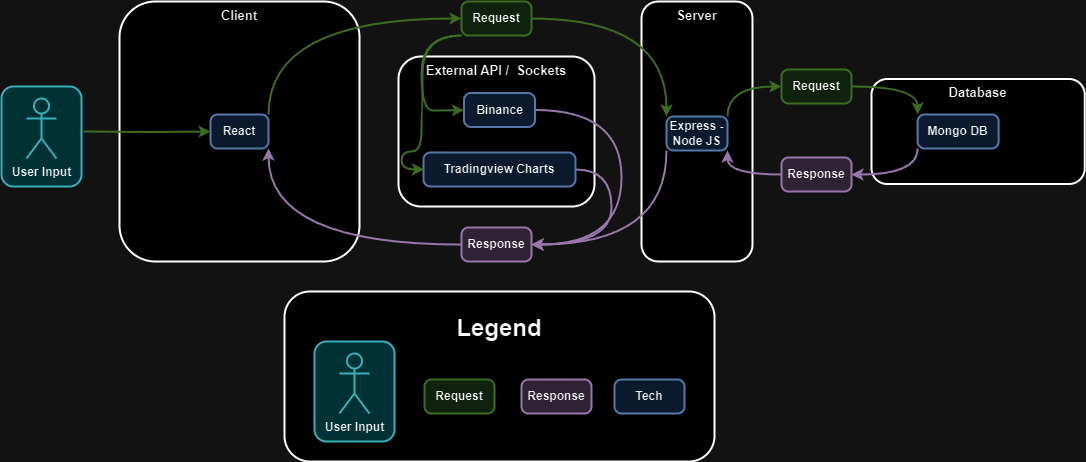

The diagram above was exported from draw.io. Its source (the exported page's mxGraphModel, read from the mxfile embedded in the PNG):
<mxGraphModel dx="2802" dy="2222" grid="1" gridSize="10" guides="1" tooltips="1" connect="1" arrows="1" fold="1" page="1" pageScale="1" pageWidth="827" pageHeight="1169" math="0" shadow="0">
  <root>
    <mxCell id="0" />
    <mxCell id="1" parent="0" />
    <mxCell id="2" value="External API /  Sockets" style="whiteSpace=wrap;strokeWidth=2;verticalAlign=top;fontSize=13;fontStyle=1;rounded=1;" parent="1" vertex="1">
      <mxGeometry x="127" y="25" width="196" height="150" as="geometry" />
    </mxCell>
    <mxCell id="35lEUAA4c3UWIMBI1siY-95" style="edgeStyle=orthogonalEdgeStyle;rounded=0;orthogonalLoop=1;jettySize=auto;html=1;exitX=1;exitY=0.5;exitDx=0;exitDy=0;entryX=1;entryY=0.5;entryDx=0;entryDy=0;curved=1;fillColor=#e1d5e7;strokeColor=#9673a6;strokeWidth=2;" edge="1" parent="1" source="3" target="35lEUAA4c3UWIMBI1siY-21">
      <mxGeometry relative="1" as="geometry">
        <Array as="points">
          <mxPoint x="350" y="79" />
          <mxPoint x="350" y="213" />
        </Array>
      </mxGeometry>
    </mxCell>
    <mxCell id="3" value="Binance" style="rounded=1;absoluteArcSize=1;arcSize=14;whiteSpace=wrap;strokeWidth=2;fillColor=#dae8fc;strokeColor=#6c8ebf;fontStyle=1" parent="1" vertex="1">
      <mxGeometry x="192.5" y="61.5" width="71" height="34" as="geometry" />
    </mxCell>
    <mxCell id="35lEUAA4c3UWIMBI1siY-96" style="edgeStyle=orthogonalEdgeStyle;rounded=0;orthogonalLoop=1;jettySize=auto;html=1;exitX=1;exitY=0.5;exitDx=0;exitDy=0;entryX=1;entryY=0.5;entryDx=0;entryDy=0;fillColor=#e1d5e7;strokeColor=#9673a6;curved=1;strokeWidth=2;" edge="1" parent="1" source="4" target="35lEUAA4c3UWIMBI1siY-21">
      <mxGeometry relative="1" as="geometry">
        <Array as="points">
          <mxPoint x="340" y="138" />
          <mxPoint x="340" y="213" />
        </Array>
      </mxGeometry>
    </mxCell>
    <mxCell id="4" value="Tradingview Charts" style="rounded=1;absoluteArcSize=1;arcSize=14;whiteSpace=wrap;strokeWidth=2;fillColor=#dae8fc;strokeColor=#6c8ebf;fontStyle=1" parent="1" vertex="1">
      <mxGeometry x="152" y="121" width="152" height="34" as="geometry" />
    </mxCell>
    <mxCell id="5" value="Database" style="whiteSpace=wrap;strokeWidth=2;verticalAlign=top;fontSize=13;fontStyle=1;rounded=1;" parent="1" vertex="1">
      <mxGeometry x="600" y="47.5" width="213.25" height="105" as="geometry" />
    </mxCell>
    <mxCell id="35lEUAA4c3UWIMBI1siY-62" style="edgeStyle=orthogonalEdgeStyle;rounded=0;orthogonalLoop=1;jettySize=auto;html=1;exitX=0;exitY=1;exitDx=0;exitDy=0;entryX=1;entryY=0.5;entryDx=0;entryDy=0;curved=1;fillColor=#e1d5e7;strokeColor=#9673a6;strokeWidth=2;" edge="1" parent="1" source="6" target="35lEUAA4c3UWIMBI1siY-55">
      <mxGeometry relative="1" as="geometry">
        <mxPoint x="601.3699999999999" y="382" as="sourcePoint" />
      </mxGeometry>
    </mxCell>
    <mxCell id="6" value="Mongo DB" style="rounded=1;absoluteArcSize=1;arcSize=14;whiteSpace=wrap;strokeWidth=2;fillColor=#dae8fc;strokeColor=#6c8ebf;fontStyle=1" parent="1" vertex="1">
      <mxGeometry x="646.13" y="83" width="81" height="34" as="geometry" />
    </mxCell>
    <mxCell id="7" value="Server" style="whiteSpace=wrap;strokeWidth=2;verticalAlign=top;fontSize=13;fontStyle=1;rounded=1;" parent="1" vertex="1">
      <mxGeometry x="370" y="-30" width="111" height="260" as="geometry" />
    </mxCell>
    <mxCell id="35lEUAA4c3UWIMBI1siY-32" style="edgeStyle=orthogonalEdgeStyle;rounded=0;orthogonalLoop=1;jettySize=auto;html=1;exitX=1;exitY=0;exitDx=0;exitDy=0;entryX=0;entryY=0.5;entryDx=0;entryDy=0;strokeColor=none;curved=1;" edge="1" parent="1" source="8">
      <mxGeometry relative="1" as="geometry">
        <mxPoint x="414" y="23.5" as="targetPoint" />
      </mxGeometry>
    </mxCell>
    <mxCell id="35lEUAA4c3UWIMBI1siY-34" style="edgeStyle=orthogonalEdgeStyle;rounded=0;orthogonalLoop=1;jettySize=auto;html=1;exitX=0;exitY=1;exitDx=0;exitDy=0;entryX=1;entryY=0.5;entryDx=0;entryDy=0;curved=1;fillColor=#e1d5e7;strokeColor=#9673a6;strokeWidth=2;" edge="1" parent="1" source="8" target="35lEUAA4c3UWIMBI1siY-21">
      <mxGeometry relative="1" as="geometry" />
    </mxCell>
    <mxCell id="8" value="Express - Node JS" style="rounded=1;absoluteArcSize=1;arcSize=14;whiteSpace=wrap;strokeWidth=2;fillColor=#dae8fc;strokeColor=#6c8ebf;fontStyle=1" parent="1" vertex="1">
      <mxGeometry x="395" y="85" width="61" height="34" as="geometry" />
    </mxCell>
    <mxCell id="9" value="Client" style="whiteSpace=wrap;strokeWidth=2;verticalAlign=top;fontSize=13;fontStyle=1;rounded=1;" parent="1" vertex="1">
      <mxGeometry x="-152" y="-30" width="240" height="260" as="geometry" />
    </mxCell>
    <mxCell id="35lEUAA4c3UWIMBI1siY-22" style="edgeStyle=orthogonalEdgeStyle;rounded=0;orthogonalLoop=1;jettySize=auto;html=1;exitX=1;exitY=0;exitDx=0;exitDy=0;entryX=0;entryY=0.5;entryDx=0;entryDy=0;curved=1;fillColor=#d5e8d4;strokeColor=#82b366;strokeWidth=2;" edge="1" parent="1" source="10" target="35lEUAA4c3UWIMBI1siY-20">
      <mxGeometry relative="1" as="geometry" />
    </mxCell>
    <mxCell id="10" value="React" style="rounded=1;absoluteArcSize=1;arcSize=14;whiteSpace=wrap;strokeWidth=2;fillColor=#dae8fc;strokeColor=#6c8ebf;fontStyle=1" parent="1" vertex="1">
      <mxGeometry x="-61" y="83" width="58" height="34" as="geometry" />
    </mxCell>
    <mxCell id="35lEUAA4c3UWIMBI1siY-19" style="edgeStyle=orthogonalEdgeStyle;rounded=0;orthogonalLoop=1;jettySize=auto;html=1;entryX=0;entryY=0.5;entryDx=0;entryDy=0;fillColor=#d5e8d4;strokeColor=#82b366;strokeWidth=2;" edge="1" parent="1" target="10">
      <mxGeometry relative="1" as="geometry">
        <mxPoint x="-188" y="100" as="sourcePoint" />
      </mxGeometry>
    </mxCell>
    <mxCell id="35lEUAA4c3UWIMBI1siY-25" style="edgeStyle=orthogonalEdgeStyle;rounded=0;orthogonalLoop=1;jettySize=auto;html=1;entryX=0;entryY=0;entryDx=0;entryDy=0;curved=1;fillColor=#d5e8d4;strokeColor=#82b366;strokeWidth=2;" edge="1" parent="1" source="35lEUAA4c3UWIMBI1siY-20" target="8">
      <mxGeometry relative="1" as="geometry" />
    </mxCell>
    <mxCell id="35lEUAA4c3UWIMBI1siY-89" style="edgeStyle=orthogonalEdgeStyle;rounded=0;orthogonalLoop=1;jettySize=auto;html=1;exitX=0;exitY=1;exitDx=0;exitDy=0;entryX=0;entryY=0.5;entryDx=0;entryDy=0;curved=1;fillColor=#d5e8d4;strokeColor=#82b366;strokeWidth=2;" edge="1" parent="1" source="35lEUAA4c3UWIMBI1siY-20" target="3">
      <mxGeometry relative="1" as="geometry">
        <Array as="points">
          <mxPoint x="150" y="4" />
          <mxPoint x="150" y="79" />
          <mxPoint x="173" y="79" />
        </Array>
      </mxGeometry>
    </mxCell>
    <mxCell id="35lEUAA4c3UWIMBI1siY-20" value="Request" style="rounded=1;absoluteArcSize=1;arcSize=14;whiteSpace=wrap;strokeWidth=2;fillColor=#d5e8d4;strokeColor=#82b366;fontStyle=1" vertex="1" parent="1">
      <mxGeometry x="190" y="-30" width="70" height="34" as="geometry" />
    </mxCell>
    <mxCell id="35lEUAA4c3UWIMBI1siY-24" style="edgeStyle=orthogonalEdgeStyle;rounded=0;orthogonalLoop=1;jettySize=auto;html=1;entryX=1;entryY=1;entryDx=0;entryDy=0;curved=1;fillColor=#e1d5e7;strokeColor=#9673a6;strokeWidth=2;" edge="1" parent="1" source="35lEUAA4c3UWIMBI1siY-21" target="10">
      <mxGeometry relative="1" as="geometry" />
    </mxCell>
    <mxCell id="35lEUAA4c3UWIMBI1siY-21" value="Response" style="rounded=1;absoluteArcSize=1;arcSize=14;whiteSpace=wrap;strokeWidth=2;fillColor=#e1d5e7;strokeColor=#9673a6;fontStyle=1" vertex="1" parent="1">
      <mxGeometry x="190" y="196" width="70" height="34" as="geometry" />
    </mxCell>
    <mxCell id="35lEUAA4c3UWIMBI1siY-84" value="&lt;h1&gt;Legend&lt;/h1&gt;&lt;div&gt;&lt;br style=&quot;color: rgb(51, 51, 51);&quot;&gt;&lt;/div&gt;" style="rounded=1;whiteSpace=wrap;html=1;horizontal=1;verticalAlign=top;strokeWidth=2;" vertex="1" parent="1">
      <mxGeometry x="13" y="260" width="430" height="170" as="geometry" />
    </mxCell>
    <mxCell id="35lEUAA4c3UWIMBI1siY-76" style="edgeStyle=orthogonalEdgeStyle;rounded=0;orthogonalLoop=1;jettySize=auto;html=1;exitX=1;exitY=0;exitDx=0;exitDy=0;entryX=0;entryY=0.5;entryDx=0;entryDy=0;curved=1;fillColor=#d5e8d4;strokeColor=#82b366;strokeWidth=2;" edge="1" parent="1" source="8" target="35lEUAA4c3UWIMBI1siY-38">
      <mxGeometry relative="1" as="geometry" />
    </mxCell>
    <mxCell id="35lEUAA4c3UWIMBI1siY-99" style="edgeStyle=orthogonalEdgeStyle;rounded=0;orthogonalLoop=1;jettySize=auto;html=1;exitX=1;exitY=0.5;exitDx=0;exitDy=0;entryX=0;entryY=0;entryDx=0;entryDy=0;fillColor=#d5e8d4;strokeColor=#82b366;curved=1;strokeWidth=2;" edge="1" parent="1" source="35lEUAA4c3UWIMBI1siY-38" target="6">
      <mxGeometry relative="1" as="geometry" />
    </mxCell>
    <mxCell id="35lEUAA4c3UWIMBI1siY-38" value="Request" style="rounded=1;absoluteArcSize=1;arcSize=14;whiteSpace=wrap;strokeWidth=2;fillColor=#d5e8d4;strokeColor=#82b366;fontStyle=1" vertex="1" parent="1">
      <mxGeometry x="510" y="38" width="70" height="34" as="geometry" />
    </mxCell>
    <mxCell id="35lEUAA4c3UWIMBI1siY-51" value="Request" style="rounded=1;absoluteArcSize=1;arcSize=14;whiteSpace=wrap;strokeWidth=2;fillColor=#d5e8d4;strokeColor=#82b366;fontStyle=1" vertex="1" parent="1">
      <mxGeometry x="153" y="348" width="70" height="34" as="geometry" />
    </mxCell>
    <mxCell id="35lEUAA4c3UWIMBI1siY-52" value="Response" style="rounded=1;absoluteArcSize=1;arcSize=14;whiteSpace=wrap;strokeWidth=2;fillColor=#e1d5e7;strokeColor=#9673a6;fontStyle=1" vertex="1" parent="1">
      <mxGeometry x="250" y="348" width="70" height="34" as="geometry" />
    </mxCell>
    <mxCell id="35lEUAA4c3UWIMBI1siY-53" value="Tech" style="rounded=1;absoluteArcSize=1;arcSize=14;whiteSpace=wrap;strokeWidth=2;fillColor=#dae8fc;strokeColor=#6c8ebf;fontStyle=1" vertex="1" parent="1">
      <mxGeometry x="343" y="348" width="70" height="34" as="geometry" />
    </mxCell>
    <mxCell id="35lEUAA4c3UWIMBI1siY-75" style="edgeStyle=orthogonalEdgeStyle;rounded=0;orthogonalLoop=1;jettySize=auto;html=1;exitX=0;exitY=0.5;exitDx=0;exitDy=0;entryX=1;entryY=1;entryDx=0;entryDy=0;curved=1;fillColor=#e1d5e7;strokeColor=#9673a6;strokeWidth=2;" edge="1" parent="1" source="35lEUAA4c3UWIMBI1siY-55" target="8">
      <mxGeometry relative="1" as="geometry" />
    </mxCell>
    <mxCell id="35lEUAA4c3UWIMBI1siY-82" value="" style="rounded=1;whiteSpace=wrap;html=1;points=[[0,0,0,0,0],[0,0.25,0,0,0],[0,0.5,0,0,0],[0,0.75,0,0,0],[0,1,0,0,0],[0.25,0,0,0,0],[0.25,1,0,0,0],[0.5,0,0,0,0],[0.5,1,0,0,0],[0.75,0,0,0,0],[0.75,1,0,0,0],[1,0,0,0,0],[1,0.25,0,0,0],[1,0.41,0,0,0],[1,0.75,0,0,0],[1,1,0,0,0]];fillColor=#b0e3e6;strokeColor=#0e8088;strokeWidth=2;" vertex="1" parent="1">
      <mxGeometry x="43" y="310" width="80" height="100" as="geometry" />
    </mxCell>
    <mxCell id="35lEUAA4c3UWIMBI1siY-83" value="User Input" style="shape=umlActor;verticalLabelPosition=bottom;verticalAlign=top;html=1;outlineConnect=0;fillColor=#b0e3e6;strokeColor=#0e8088;points=[[0,0.3333333333333333,0,0,0],[0,1,0,0,0],[0.25,0.1,0,0,0],[0.5,0,0,0,0],[0.5,0.5,0,0,0],[0.75,0.1,0,0,0],[1,0.3333333333333333,0,0,0],[1,1,0,0,0]];strokeWidth=2;fontStyle=1" vertex="1" parent="1">
      <mxGeometry x="68" y="322" width="30" height="60" as="geometry" />
    </mxCell>
    <mxCell id="35lEUAA4c3UWIMBI1siY-91" style="edgeStyle=orthogonalEdgeStyle;rounded=0;orthogonalLoop=1;jettySize=auto;html=1;exitX=0;exitY=1;exitDx=0;exitDy=0;entryX=0;entryY=0.5;entryDx=0;entryDy=0;curved=1;fillColor=#d5e8d4;strokeColor=#82b366;strokeWidth=2;" edge="1" parent="1">
      <mxGeometry relative="1" as="geometry">
        <mxPoint x="190" y="4" as="sourcePoint" />
        <mxPoint x="152.5" y="138" as="targetPoint" />
        <Array as="points">
          <mxPoint x="151" y="4" />
          <mxPoint x="151" y="79" />
          <mxPoint x="150" y="79" />
          <mxPoint x="150" y="120" />
          <mxPoint x="130" y="120" />
          <mxPoint x="130" y="138" />
        </Array>
      </mxGeometry>
    </mxCell>
    <mxCell id="35lEUAA4c3UWIMBI1siY-55" value="Response" style="rounded=1;absoluteArcSize=1;arcSize=14;whiteSpace=wrap;strokeWidth=2;fillColor=#e1d5e7;strokeColor=#9673a6;fontStyle=1" vertex="1" parent="1">
      <mxGeometry x="510" y="126" width="70" height="34" as="geometry" />
    </mxCell>
    <mxCell id="35lEUAA4c3UWIMBI1siY-103" value="" style="rounded=1;whiteSpace=wrap;html=1;points=[[0,0,0,0,0],[0,0.25,0,0,0],[0,0.5,0,0,0],[0,0.75,0,0,0],[0,1,0,0,0],[0.25,0,0,0,0],[0.25,1,0,0,0],[0.5,0,0,0,0],[0.5,1,0,0,0],[0.75,0,0,0,0],[0.75,1,0,0,0],[1,0,0,0,0],[1,0.25,0,0,0],[1,0.41,0,0,0],[1,0.75,0,0,0],[1,1,0,0,0]];fillColor=#b0e3e6;strokeColor=#0e8088;strokeWidth=2;" vertex="1" parent="1">
      <mxGeometry x="-270" y="55" width="80" height="100" as="geometry" />
    </mxCell>
    <mxCell id="35lEUAA4c3UWIMBI1siY-104" value="User Input" style="shape=umlActor;verticalLabelPosition=bottom;verticalAlign=top;html=1;outlineConnect=0;fillColor=#b0e3e6;strokeColor=#0e8088;points=[[0,0.3333333333333333,0,0,0],[0,1,0,0,0],[0.25,0.1,0,0,0],[0.5,0,0,0,0],[0.5,0.5,0,0,0],[0.75,0.1,0,0,0],[1,0.3333333333333333,0,0,0],[1,1,0,0,0]];strokeWidth=2;fontStyle=1" vertex="1" parent="1">
      <mxGeometry x="-245" y="67" width="30" height="60" as="geometry" />
    </mxCell>
  </root>
</mxGraphModel>